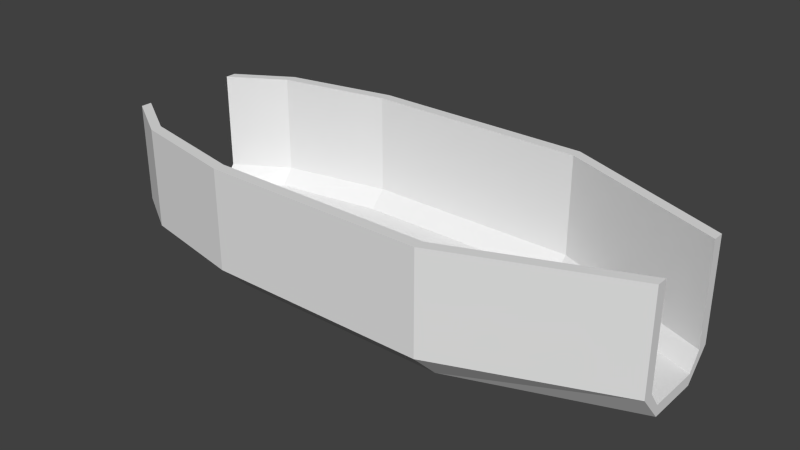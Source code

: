 # Source: flux_ship.blend  (saved by Blender 2.77.0; exported with 4.5.12 LTS)
import bpy
from mathutils import Matrix  # noqa: F401  (used for matrix-valued properties, if any)

bpy.ops.wm.read_factory_settings(use_empty=True)
scene = bpy.context.scene
scene.name = 'Scene'

# ---- collections
col_collection_1 = bpy.data.collections.new('Collection 1'); scene.collection.children.link(col_collection_1)

# ---- world
world_world = bpy.data.worlds.new('World'); scene.world = world_world
world_world.color = (0.05088, 0.05088, 0.05088)
world_world.use_sun_shadow = False
world_world.sun_shadow_jitter_overblur = 0.0
world_world.cycles.sampling_method = 'NONE'
world_world.cycles.sample_map_resolution = 256

# ---- meshes
me_cube_000 = bpy.data.meshes.new('Cube.000')
me_cube_000.from_pydata([(-2.5, 1.32, -0.4), (-2.5, 0.68, -0.4), (-2.5, 0.68, -0.5), (-2.5, 1.32, -0.5), (-2.0, 0.36, -0.5), (-2.0, 0.36, -0.4), (-2.0, 1.64, -0.5), (-2.0, 1.64, -0.4), (1.0, 1.8, -0.4), (1.0, 1.8, -0.5), (1.0, 0.2, -0.4), (1.0, 0.2, -0.5), (-1.0, 1.8, -0.4), (-1.0, 1.8, -0.5), (-1.0, 0.2, -0.4), (-1.0, 0.2, -0.5), (2.5, 0.76, -0.4), (2.5, 0.76, -0.5), (2.5, 1.24, -0.4), (2.5, 1.24, -0.5), (-2.5, 1.45, -0.25), (-2.5, 1.55, -0.25), (-2.0, 1.85, -0.25), (-2.0, 1.75, -0.25), (1.0, 1.95, -0.25), (1.0, 2.05, -0.25), (-1.0, 1.95, -0.25), (-1.0, 2.05, -0.25), (2.5, 1.35, -0.25), (2.5, 1.45, -0.25), (-2.0, 0.15, -0.25), (-1.0, -0.05, -0.25), (-1.0, 0.05, -0.25), (-2.0, 0.25, -0.25), (1.0, 0.05, -0.25), (1.0, -0.05, -0.25), (-2.5, 0.45, -0.25), (-2.5, 0.55, -0.25), (2.5, 0.65, -0.25), (2.5, 0.55, -0.25), (-2.5, 1.45, 0.25), (-2.5, 1.55, 0.25), (-2.0, 1.85, 0.25), (-2.0, 1.75, 0.25), (1.0, 1.95, 0.25), (1.0, 2.05, 0.25), (-1.0, 1.95, 0.25), (-1.0, 2.05, 0.25), (2.5, 1.35, 0.25), (2.5, 1.45, 0.25), (-2.0, 0.15, 0.25), (-1.0, -0.05, 0.25), (-1.0, 0.05, 0.25), (-2.0, 0.25, 0.25), (1.0, 0.05, 0.25), (1.0, -0.05, 0.25), (-2.5, 0.45, 0.25), (-2.5, 0.55, 0.25), (2.5, 0.65, 0.25), (2.5, 0.55, 0.25), (-2.5, 1.45, 0.65), (-2.5, 1.55, 0.65), (-2.0, 1.85, 0.65), (-2.0, 1.75, 0.65), (1.0, 1.95, 0.65), (1.0, 2.05, 0.65), (-1.0, 1.95, 0.65), (-1.0, 2.05, 0.65), (2.5, 1.35, 0.65), (2.5, 1.45, 0.65), (-2.0, 0.15, 0.65), (-1.0, -0.05, 0.65), (-1.0, 0.05, 0.65), (-2.0, 0.25, 0.65), (1.0, 0.05, 0.65), (1.0, -0.05, 0.65), (-2.5, 0.45, 0.65), (-2.5, 0.55, 0.65), (2.5, 0.65, 0.65), (2.5, 0.55, 0.65)], [], [(13, 15, 4, 6), (8, 12, 14, 10), (13, 9, 11, 15), (10, 14, 32, 34), (11, 9, 19, 17), (3, 0, 20, 21), (13, 6, 22, 27), (2, 4, 30, 36), (7, 12, 26, 23), (14, 12, 7, 5), (2, 1, 0, 3), (11, 17, 39, 35), (5, 7, 0, 1), (6, 4, 2, 3), (19, 18, 16, 17), (5, 1, 37, 33), (12, 8, 24, 26), (8, 10, 16, 18), (20, 23, 43, 40), (35, 39, 59, 55), (27, 22, 42, 47), (34, 32, 52, 54), (9, 13, 27, 25), (6, 3, 21, 22), (18, 19, 29, 28), (8, 18, 28, 24), (0, 7, 23, 20), (19, 9, 25, 29), (22, 21, 41, 42), (39, 38, 58, 59), (21, 20, 40, 41), (23, 26, 46, 43), (16, 10, 34, 38), (4, 15, 31, 30), (15, 11, 35, 31), (17, 16, 38, 39), (14, 5, 33, 32), (1, 2, 36, 37), (43, 46, 66, 63), (52, 53, 73, 72), (53, 57, 77, 73), (50, 51, 71, 70), (57, 56, 76, 77), (45, 47, 67, 65), (44, 48, 68, 64), (46, 44, 64, 66), (31, 35, 55, 51), (38, 34, 54, 58), (28, 29, 49, 48), (29, 25, 45, 49), (26, 24, 44, 46), (24, 28, 48, 44), (37, 36, 56, 57), (25, 27, 47, 45), (30, 31, 51, 50), (33, 37, 57, 53), (32, 33, 53, 52), (36, 30, 50, 56), (67, 66, 64, 65), (63, 62, 61, 60), (66, 67, 62, 63), (65, 64, 68, 69), (75, 74, 72, 71), (71, 72, 73, 70), (70, 73, 77, 76), (74, 75, 79, 78), (56, 50, 70, 76), (41, 40, 60, 61), (42, 41, 61, 62), (59, 58, 78, 79), (47, 42, 62, 67), (54, 52, 72, 74), (40, 43, 63, 60), (55, 59, 79, 75), (51, 55, 75, 71), (48, 49, 69, 68), (58, 54, 74, 78), (49, 45, 65, 69)])
_uv = me_cube_000.uv_layers.new(name='UVMap')
_uv.uv.foreach_set('vector', [0.0, 0.0, 0.0, 0.0, 0.0, 0.0, 0.0, 0.0, 0.0, 0.0, 0.0, 0.0, 0.0, 0.0, 0.0, 0.0, 0.0, 0.0, 0.0, 0.0, 0.0, 0.0, 0.0, 0.0, 0.0, 0.0, 0.0, 0.0, 0.0, 0.0, 0.0, 0.0, 0.0, 0.0, 0.0, 0.0, 0.0, 0.0, 0.0, 0.0, 0.0, 0.0, 0.0, 0.0, 0.0, 0.0, 0.0, 0.0, 0.0, 0.0, 0.0, 0.0, 0.0, 0.0, 0.0, 0.0, 0.0, 0.0, 0.0, 0.0, 0.0, 0.0, 0.0, 0.0, 0.0, 0.0, 0.0, 0.0, 0.0, 0.0, 0.0, 0.0, 0.0, 0.0, 0.0, 0.0, 0.0, 0.0, 0.0, 0.0, 0.0, 0.0, 0.0, 0.0, 0.0, 0.0, 0.0, 0.0, 0.0, 0.0, 0.0, 0.0, 0.0, 0.0, 0.0, 0.0, 0.0, 0.0, 0.0, 0.0, 0.0, 0.0, 0.0, 0.0, 0.0, 0.0, 0.0, 0.0, 0.0, 0.0, 0.0, 0.0, 0.0, 0.0, 0.0, 0.0, 0.0, 0.0, 0.0, 0.0, 0.0, 0.0, 0.0, 0.0, 0.0, 0.0, 0.0, 0.0, 0.0, 0.0, 0.0, 0.0, 0.0, 0.0, 0.0, 0.0, 0.0, 0.0, 0.0, 0.0, 0.0, 0.0, 0.0, 0.0, 0.0, 0.0, 0.0, 0.0, 0.0, 0.0, 0.0, 0.0, 0.0, 0.0, 0.0, 0.0, 0.0, 0.0, 0.0, 0.0, 0.0, 0.0, 0.0, 0.0, 0.0, 0.0, 0.0, 0.0, 0.0, 0.0, 0.0, 0.0, 0.0, 0.0, 0.0, 0.0, 0.0, 0.0, 0.0, 0.0, 0.0, 0.0, 0.0, 0.0, 0.0, 0.0, 0.0, 0.0, 0.0, 0.0, 0.0, 0.0, 0.0, 0.0, 0.0, 0.0, 0.0, 0.0, 0.0, 0.0, 0.0, 0.0, 0.0, 0.0, 0.0, 0.0, 0.0, 0.0, 0.0, 0.0, 0.0, 0.0, 0.0, 0.0, 0.0, 0.0, 0.0, 0.0, 0.0, 0.0, 0.0, 0.0, 0.0, 0.0, 0.0, 0.0, 0.0, 0.0, 0.0, 0.0, 0.0, 0.0, 0.0, 0.0, 0.0, 0.0, 0.0, 0.0, 0.0, 0.0, 0.0, 0.0, 0.0, 0.0, 0.0, 0.0, 0.0, 0.0, 0.0, 0.0, 0.0, 0.0, 0.0, 0.0, 0.0, 0.0, 0.0, 0.0, 0.0, 0.0, 0.0, 0.0, 0.0, 0.0, 0.0, 0.0, 0.0, 0.0, 0.0, 0.0, 0.0, 0.0, 0.0, 0.0, 0.0, 0.0, 0.0, 0.0, 0.0, 0.0, 0.0, 0.0, 0.0, 0.0, 0.0, 0.0, 0.0, 0.0, 0.0, 0.0, 0.0, 0.0, 0.0, 0.0, 0.0, 0.0, 0.0, 0.0, 0.0, 0.0, 0.0, 0.0, 0.0, 0.0, 0.0, 0.0, 0.0, 0.0, 0.0, 0.0, 0.0, 0.0, 0.0, 0.0, 0.0, 0.0, 0.0, 0.0, 0.0, 0.0, 0.0, 0.0, 0.0, 0.0, 0.0, 0.0, 0.0, 0.0, 0.0, 0.0, 0.0, 0.0, 0.0, 0.0, 0.0, 0.0, 0.0, 0.0, 0.0, 0.0, 0.0, 0.0, 0.0, 0.0, 0.0, 0.0, 0.0, 0.0, 0.0, 0.0, 0.0, 0.0, 0.0, 0.0, 0.0, 0.0, 0.0, 0.0, 0.0, 0.0, 0.0, 0.0, 0.0, 0.0, 0.0, 0.0, 0.0, 0.0, 0.0, 0.0, 0.0, 0.0, 0.0, 0.0, 0.0, 0.0, 0.0, 0.0, 0.0, 0.0, 0.0, 0.0, 0.0, 0.0, 0.0, 0.0, 0.0, 0.0, 0.0, 0.0, 0.0, 0.0, 0.0, 0.0, 0.0, 0.0, 0.0, 0.0, 0.0, 0.0, 0.0, 0.0, 0.0, 0.0, 0.0, 0.0, 0.0, 0.0, 0.0, 0.0, 0.0, 0.0, 0.0, 0.0, 0.0, 0.0, 0.0, 0.0, 0.0, 0.0, 0.0, 0.0, 0.0, 0.0, 0.0, 0.0, 0.0, 0.0, 0.0, 0.0, 0.0, 0.0, 0.0, 0.0, 0.0, 0.0, 0.0, 0.0, 0.0, 0.0, 0.0, 0.0, 0.0, 0.0, 0.0, 0.0, 0.0, 0.0, 0.0, 0.0, 0.0, 0.0, 0.0, 0.0, 0.0, 0.0, 0.0, 0.0, 0.0, 0.0, 0.0, 0.0, 0.0, 0.0, 0.0, 0.0, 0.0, 0.0, 0.0, 0.0, 0.0, 0.0, 0.0, 0.0, 0.0, 0.0, 0.0, 0.0, 0.0, 0.0, 0.0, 0.0, 0.0, 0.0, 0.0, 0.0, 0.0, 0.0, 0.0, 0.0, 0.0, 0.0, 0.0, 0.0, 0.0, 0.0, 0.0, 0.0, 0.0, 0.0, 0.0, 0.0, 0.0, 0.0, 0.0, 0.0, 0.0, 0.0, 0.0, 0.0, 0.0, 0.0, 0.0, 0.0, 0.0, 0.0, 0.0, 0.0, 0.0, 0.0, 0.0, 0.0, 0.0, 0.0, 0.0, 0.0, 0.0, 0.0, 0.0, 0.0, 0.0, 0.0, 0.0, 0.0, 0.0, 0.0, 0.0, 0.0, 0.0, 0.0, 0.0, 0.0, 0.0, 0.0, 0.0, 0.0, 0.0, 0.0, 0.0, 0.0, 0.0, 0.0, 0.0, 0.0, 0.0, 0.0, 0.0, 0.0, 0.0, 0.0, 0.0, 0.0, 0.0, 0.0, 0.0, 0.0, 0.0, 0.0, 0.0, 0.0, 0.0, 0.0, 0.0, 0.0, 0.0, 0.0, 0.0, 0.0, 0.0, 0.0, 0.0, 0.0, 0.0, 0.0, 0.0, 0.0, 0.0, 0.0, 0.0, 0.0, 0.0, 0.0, 0.0, 0.0, 0.0, 0.0, 0.0, 0.0, 0.0, 0.0, 0.0, 0.0, 0.0, 0.0, 0.0, 0.0, 0.0, 0.0, 0.0, 0.0, 0.0, 0.0, 0.0, 0.0, 0.0, 0.0, 0.0, 0.0, 0.0, 0.0, 0.0, 0.0, 0.0, 0.0])
me_cube_000.use_remesh_preserve_volume = False
me_cube_000.use_remesh_preserve_attributes = False
me_cube_000.use_mirror_vertex_groups = False
me_cube_000.update()

# ---- objects
ob_cube_001 = bpy.data.objects.new('Cube.001', me_cube_000)

# ---- transforms, parenting, visibility, modifiers, constraints
ob_cube_001.location = (0.0, -1.0, 0.0)
ob_cube_001.lineart.crease_threshold = 0.0

# ---- collection membership
col_collection_1.objects.link(ob_cube_001)

# ---- scene / render settings (as saved in the file)
scene.frame_start = 1; scene.frame_end = 250; scene.frame_set(0)
scene.render.engine = 'BLENDER_EEVEE_NEXT'
scene.render.image_settings.color_mode = 'RGB'
scene.render.image_settings.compression = 90
scene.render.resolution_percentage = 50
scene.render.dither_intensity = 0.0
scene.cycles.use_denoising = False
scene.cycles.samples = 10
scene.cycles.sampling_pattern = 'TABULATED_SOBOL'
scene.cycles.light_sampling_threshold = 0.0
scene.cycles.use_adaptive_sampling = False
scene.cycles.use_light_tree = False
scene.cycles.blur_glossy = 0.0
scene.cycles.volume_bounces = 1
scene.cycles.pixel_filter_type = 'GAUSSIAN'
scene.cycles.sample_clamp_indirect = 0.0
scene.view_settings.view_transform = 'Standard'
bpy.context.view_layer.update()

# ---- added for rendering (the .blend has no active camera and no usable light): camera, sun
cam_auto = bpy.data.cameras.new('AutoCamera')
cam_auto.lens = 50.0
cam_auto.sensor_width = 36.0
cam_auto.clip_end = 1000.0
ob_auto_camera = bpy.data.objects.new('AutoCamera', cam_auto)
scene.collection.objects.link(ob_auto_camera)
ob_auto_camera.location = (5.12916, -6.15499, 4.17833)
ob_auto_camera.rotation_euler = (1.09748, -7.21219e-08, 0.694738)
scene.camera = ob_auto_camera
light_auto_sun = bpy.data.lights.new('AutoSun', 'SUN')
light_auto_sun.energy = 3.0
light_auto_sun.angle = 0.0523599
ob_auto_sun = bpy.data.objects.new('AutoSun', light_auto_sun)
scene.collection.objects.link(ob_auto_sun)
ob_auto_sun.rotation_euler = (0.872665, 0.174533, 0.523599)
bpy.context.view_layer.update()
